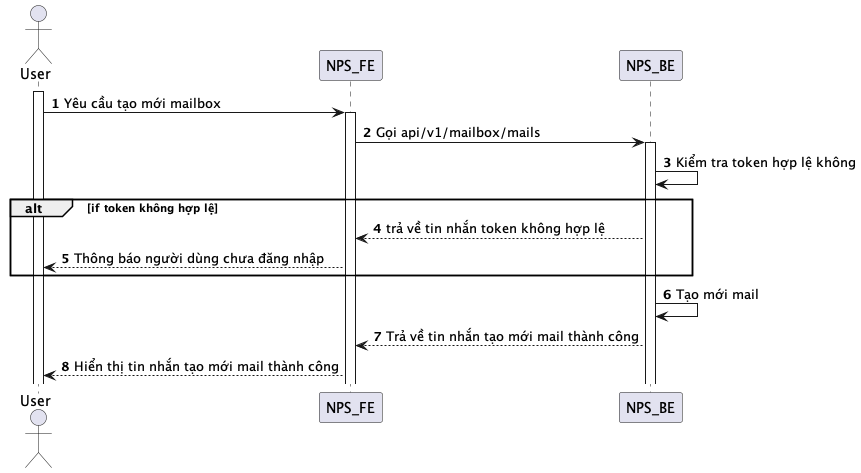

The diagram above was rendered by PlantUML. Its source (embedded in the PNG):
@startuml
autonumber
actor User
activate User
User -> NPS_FE: Yêu cầu tạo mới mailbox
activate NPS_FE
NPS_FE -> NPS_BE: Gọi api/v1/mailbox/mails
activate NPS_BE
NPS_BE -> NPS_BE: Kiểm tra token hợp lệ không
alt if token không hợp lệ
NPS_BE --> NPS_FE: trả về tin nhắn token không hợp lệ
NPS_FE --> User: Thông báo người dùng chưa đăng nhập
end
NPS_BE -> NPS_BE: Tạo mới mail
NPS_BE --> NPS_FE: Trả về tin nhắn tạo mới mail thành công
NPS_FE --> User: Hiển thị tin nhắn tạo mới mail thành công
@enduml